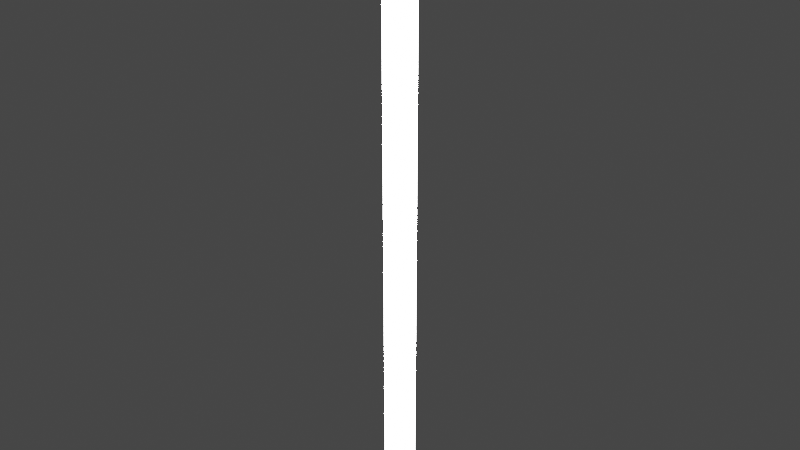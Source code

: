 # Source: level-up.blend  (saved by Blender 2.80.75; exported with 4.5.12 LTS)
import bpy
from mathutils import Matrix  # noqa: F401  (used for matrix-valued properties, if any)

bpy.ops.wm.read_factory_settings(use_empty=True)
scene = bpy.context.scene
scene.name = 'Scene'

# ---- collections
col_collection = bpy.data.collections.new('Collection'); scene.collection.children.link(col_collection)

# ---- images (referenced by path relative to the original .blend; pixels are not part of the script)
import os
ASSET_DIR = os.environ.get("B2B_ASSET_DIR", "")  # directory of the original .blend (textures are referenced by path, not embedded)
HERE = os.path.dirname(os.path.abspath(__file__))  # packed textures are extracted next to this script under _unpacked/

def load_image(name, relpath, width, height, colorspace="sRGB"):
    """Load a texture the original file referenced (path relative to the .blend, or extracted next to this script)."""
    p = next((c for c in (os.path.join(HERE, relpath), os.path.join(ASSET_DIR, relpath)) if relpath and os.path.exists(c)), "")
    if p:
        img = bpy.data.images.load(p, check_existing=True)
        img.name = name
    else:  # same state as the original file: an image datablock whose file is absent (Cycles renders it pink)
        img = bpy.data.images.new(name, width, height)
        img.source = "FILE"
        img.filepath = "//" + (relpath or name)
    img.colorspace_settings.name = colorspace
    return img
img_halo_png = load_image('halo.png', 'halo.png', 1024, 1024, 'sRGB')
img_pillar_png = load_image('pillar.png', 'pillar.png', 1024, 1024, 'sRGB')

# ---- materials (node trees are filled in below, after node groups)
mat_material_002 = bpy.data.materials.new('Material.002')
mat_material_002.surface_render_method = 'BLENDED'
mat_material_002.blend_method = 'BLEND'
mat_material_002.use_transparent_shadow = False
mat_material_003 = bpy.data.materials.new('Material.003')
mat_material_003.surface_render_method = 'BLENDED'
mat_material_003.blend_method = 'BLEND'
mat_material_003.use_transparency_overlap = False
mat_material_003.show_transparent_back = False
mat_material_003.use_backface_culling = True
mat_material_003.use_transparent_shadow = False
mat_material_004 = bpy.data.materials.new('Material.004')
mat_material_004.surface_render_method = 'BLENDED'
mat_material_004.blend_method = 'BLEND'
mat_material_004.use_transparent_shadow = False

# ---- material node trees
mat_material_002.use_nodes = True; mat_material_002.node_tree.nodes.clear()
_N = mat_material_002.node_tree.nodes; _L = mat_material_002.node_tree.links
n0 = _N.new('ShaderNodeBsdfPrincipled'); n0.name = 'Principled BSDF'; n0.location = (241, 276)
n0.distribution = 'GGX'
n0.subsurface_method = 'BURLEY'
n0.inputs[2].default_value = 1.0
n0.inputs[3].default_value = 1.45
n0.inputs[4].default_value = 0.1
n0.inputs[27].default_value = (0.0, 0.0, 0.0, 1.0)
n0.inputs[28].default_value = 1.0
n1 = _N.new('ShaderNodeTexImage'); n1.name = 'Image Texture'; n1.location = (-49, 256)
n1.image = img_halo_png
n2 = _N.new('ShaderNodeOutputMaterial'); n2.name = 'Material Output'; n2.location = (727, 268)
n3 = _N.new('ShaderNodeEmission'); n3.name = 'Emission'; n3.location = (537, 270)
_L.new(n1.outputs[0], n0.inputs[0])
_L.new(n0.outputs[0], n3.inputs[0])
_L.new(n3.outputs[0], n2.inputs[0])
n2.is_active_output = True
mat_material_003.use_nodes = True; mat_material_003.node_tree.nodes.clear()
_N = mat_material_003.node_tree.nodes; _L = mat_material_003.node_tree.links
n0 = _N.new('ShaderNodeOutputMaterial'); n0.name = 'Material Output'; n0.location = (593, 181)
n1 = _N.new('ShaderNodeBsdfPrincipled'); n1.name = 'Principled BSDF'; n1.location = (48, 288)
n1.distribution = 'GGX'
n1.subsurface_method = 'BURLEY'
n1.inputs[3].default_value = 1.45
n1.inputs[27].default_value = (0.0, 0.0, 0.0, 1.0)
n1.inputs[28].default_value = 1.0
n2 = _N.new('ShaderNodeTexImage'); n2.name = 'Image Texture'; n2.location = (-242, 268)
n2.image = img_pillar_png
n3 = _N.new('ShaderNodeEmission'); n3.name = 'Emission'; n3.location = (388, 181)
n3.inputs[1].default_value = 100.0
_L.new(n2.outputs[0], n1.inputs[0])
_L.new(n1.outputs[0], n3.inputs[0])
_L.new(n3.outputs[0], n0.inputs[0])
n0.is_active_output = True
mat_material_004.use_nodes = True; mat_material_004.node_tree.nodes.clear()
_N = mat_material_004.node_tree.nodes; _L = mat_material_004.node_tree.links
n0 = _N.new('ShaderNodeBsdfPrincipled'); n0.name = 'Principled BSDF'; n0.location = (10, 300)
n0.distribution = 'GGX'
n0.subsurface_method = 'BURLEY'
n0.inputs[0].default_value = (0.2998, 0.0, 0.8, 1.0)
n0.inputs[2].default_value = 1.0
n0.inputs[3].default_value = 1.45
n0.inputs[4].default_value = 0.5
n0.inputs[27].default_value = (0.0, 0.0, 0.0, 1.0)
n0.inputs[28].default_value = 1.0
n1 = _N.new('ShaderNodeOutputMaterial'); n1.name = 'Material Output'; n1.location = (501, 220)
n2 = _N.new('ShaderNodeEmission'); n2.name = 'Emission'; n2.location = (295, 228)
n2.inputs[1].default_value = 0.5
_L.new(n0.outputs[0], n2.inputs[0])
_L.new(n2.outputs[0], n1.inputs[0])
n1.is_active_output = True

# ---- world
world_world = bpy.data.worlds.new('World'); scene.world = world_world
world_world.use_nodes = True; world_world.node_tree.nodes.clear()
_N = world_world.node_tree.nodes; _L = world_world.node_tree.links
n0 = _N.new('ShaderNodeOutputWorld'); n0.name = 'World Output'; n0.location = (300, 300)
n1 = _N.new('ShaderNodeBackground'); n1.name = 'Background'; n1.location = (10, 300)
n1.inputs[0].default_value = (0.05088, 0.05088, 0.05088, 1.0)
_L.new(n1.outputs[0], n0.inputs[0])
n0.is_active_output = True
world_world.color = (0.05088, 0.05088, 0.05088)
world_world.use_sun_shadow = False
world_world.sun_shadow_jitter_overblur = 0.0

# ---- meshes
me_plane_010 = bpy.data.meshes.new('Plane.010')
me_plane_010.from_pydata([(-1.0, -1.0, 0.0), (1.0, -1.0, 0.0), (-1.0, 1.0, 0.0), (1.0, 1.0, 0.0)], [], [(0, 1, 3, 2)])
_uv = me_plane_010.uv_layers.new(name='UVMap')
_uv.uv.foreach_set('vector', [0.0, 0.0, 1.0, 0.0, 1.0, 1.0, 0.0, 1.0])
me_plane_010.materials.append(mat_material_002)
me_plane_010.use_remesh_preserve_volume = False
me_plane_010.use_remesh_preserve_attributes = False
me_plane_010.use_mirror_vertex_groups = False
me_plane_010.update()
me_cylinder_001 = bpy.data.meshes.new('Cylinder.001')
me_cylinder_001.from_pydata([(0.0, 1.0, 0.001951), (0.0, 1.0, 2.002), (0.1951, 0.9808, 0.001951), (0.1951, 0.9808, 2.002), (0.3827, 0.9239, 0.001951), (0.3827, 0.9239, 2.002), (0.5556, 0.8315, 0.001951), (0.5556, 0.8315, 2.002), (0.7071, 0.7071, 0.001951), (0.7071, 0.7071, 2.002), (0.8315, 0.5556, 0.001951), (0.8315, 0.5556, 2.002), (0.9239, 0.3827, 0.001951), (0.9239, 0.3827, 2.002), (0.9808, 0.1951, 0.001951), (0.9808, 0.1951, 2.002), (1.0, 7.55e-08, 0.001951), (1.0, 7.55e-08, 2.002), (0.9808, -0.1951, 0.001951), (0.9808, -0.1951, 2.002), (0.9239, -0.3827, 0.001951), (0.9239, -0.3827, 2.002), (0.8315, -0.5556, 0.001951), (0.8315, -0.5556, 2.002), (0.7071, -0.7071, 0.001951), (0.7071, -0.7071, 2.002), (0.5556, -0.8315, 0.001951), (0.5556, -0.8315, 2.002), (0.3827, -0.9239, 0.001951), (0.3827, -0.9239, 2.002), (0.1951, -0.9808, 0.001951), (0.1951, -0.9808, 2.002), (-3.258e-07, -1.0, 0.001951), (-3.258e-07, -1.0, 2.002), (-0.1951, -0.9808, 0.001951), (-0.1951, -0.9808, 2.002), (-0.3827, -0.9239, 0.001951), (-0.3827, -0.9239, 2.002), (-0.5556, -0.8315, 0.001951), (-0.5556, -0.8315, 2.002), (-0.7071, -0.7071, 0.001951), (-0.7071, -0.7071, 2.002), (-0.8315, -0.5556, 0.001951), (-0.8315, -0.5556, 2.002), (-0.9239, -0.3827, 0.001951), (-0.9239, -0.3827, 2.002), (-0.9808, -0.1951, 0.001951), (-0.9808, -0.1951, 2.002), (-1.0, 9.656e-07, 0.001951), (-1.0, 9.656e-07, 2.002), (-0.9808, 0.1951, 0.001951), (-0.9808, 0.1951, 2.002), (-0.9239, 0.3827, 0.001951), (-0.9239, 0.3827, 2.002), (-0.8315, 0.5556, 0.001951), (-0.8315, 0.5556, 2.002), (-0.7071, 0.7071, 0.001951), (-0.7071, 0.7071, 2.002), (-0.5556, 0.8315, 0.001951), (-0.5556, 0.8315, 2.002), (-0.3827, 0.9239, 0.001951), (-0.3827, 0.9239, 2.002), (-0.1951, 0.9808, 0.001951), (-0.1951, 0.9808, 2.002)], [], [(0, 1, 3, 2), (2, 3, 5, 4), (4, 5, 7, 6), (6, 7, 9, 8), (8, 9, 11, 10), (10, 11, 13, 12), (12, 13, 15, 14), (14, 15, 17, 16), (16, 17, 19, 18), (18, 19, 21, 20), (20, 21, 23, 22), (22, 23, 25, 24), (24, 25, 27, 26), (26, 27, 29, 28), (28, 29, 31, 30), (30, 31, 33, 32), (32, 33, 35, 34), (34, 35, 37, 36), (36, 37, 39, 38), (38, 39, 41, 40), (40, 41, 43, 42), (42, 43, 45, 44), (44, 45, 47, 46), (46, 47, 49, 48), (48, 49, 51, 50), (50, 51, 53, 52), (52, 53, 55, 54), (54, 55, 57, 56), (56, 57, 59, 58), (58, 59, 61, 60), (3, 1, 63, 61, 59, 57, 55, 53, 51, 49, 47, 45, 43, 41, 39, 37, 35, 33, 31, 29, 27, 25, 23, 21, 19, 17, 15, 13, 11, 9, 7, 5), (60, 61, 63, 62), (62, 63, 1, 0), (0, 2, 4, 6, 8, 10, 12, 14, 16, 18, 20, 22, 24, 26, 28, 30, 32, 34, 36, 38, 40, 42, 44, 46, 48, 50, 52, 54, 56, 58, 60, 62)])
_uv = me_cylinder_001.uv_layers.new(name='UVMap')
_uv.uv.foreach_set('vector', [1.0, 0.5, 1.0, 1.0, 0.9688, 1.0, 0.9688, 0.5, 0.9688, 0.5, 0.9688, 1.0, 0.9375, 1.0, 0.9375, 0.5, 0.9375, 0.5, 0.9375, 1.0, 0.9062, 1.0, 0.9062, 0.5, 0.9062, 0.5, 0.9062, 1.0, 0.875, 1.0, 0.875, 0.5, 0.875, 0.5, 0.875, 1.0, 0.8438, 1.0, 0.8438, 0.5, 0.8438, 0.5, 0.8438, 1.0, 0.8125, 1.0, 0.8125, 0.5, 0.8125, 0.5, 0.8125, 1.0, 0.7812, 1.0, 0.7812, 0.5, 0.7812, 0.5, 0.7812, 1.0, 0.75, 1.0, 0.75, 0.5, 0.75, 0.5, 0.75, 1.0, 0.7188, 1.0, 0.7188, 0.5, 0.7188, 0.5, 0.7188, 1.0, 0.6875, 1.0, 0.6875, 0.5, 0.6875, 0.5, 0.6875, 1.0, 0.6562, 1.0, 0.6562, 0.5, 0.6562, 0.5, 0.6562, 1.0, 0.625, 1.0, 0.625, 0.5, 0.625, 0.5, 0.625, 1.0, 0.5938, 1.0, 0.5938, 0.5, 0.5938, 0.5, 0.5938, 1.0, 0.5625, 1.0, 0.5625, 0.5, 0.5625, 0.5, 0.5625, 1.0, 0.5312, 1.0, 0.5312, 0.5, 0.5312, 0.5, 0.5312, 1.0, 0.5, 1.0, 0.5, 0.5, 0.5, 0.5, 0.5, 1.0, 0.4688, 1.0, 0.4688, 0.5, 0.4688, 0.5, 0.4688, 1.0, 0.4375, 1.0, 0.4375, 0.5, 0.4375, 0.5, 0.4375, 1.0, 0.4062, 1.0, 0.4062, 0.5, 0.4062, 0.5, 0.4062, 1.0, 0.375, 1.0, 0.375, 0.5, 0.375, 0.5, 0.375, 1.0, 0.3438, 1.0, 0.3438, 0.5, 0.3438, 0.5, 0.3438, 1.0, 0.3125, 1.0, 0.3125, 0.5, 0.3125, 0.5, 0.3125, 1.0, 0.2812, 1.0, 0.2812, 0.5, 0.2812, 0.5, 0.2812, 1.0, 0.25, 1.0, 0.25, 0.5, 0.25, 0.5, 0.25, 1.0, 0.2188, 1.0, 0.2188, 0.5, 0.2188, 0.5, 0.2188, 1.0, 0.1875, 1.0, 0.1875, 0.5, 0.1875, 0.5, 0.1875, 1.0, 0.1562, 1.0, 0.1562, 0.5, 0.1562, 0.5, 0.1562, 1.0, 0.125, 1.0, 0.125, 0.5, 0.125, 0.5, 0.125, 1.0, 0.09375, 1.0, 0.09375, 0.5, 0.09375, 0.5, 0.09375, 1.0, 0.0625, 1.0, 0.0625, 0.5, 0.2968, 0.4854, 0.25, 0.49, 0.2032, 0.4854, 0.1582, 0.4717, 0.1167, 0.4496, 0.08029, 0.4197, 0.05045, 0.3833, 0.02827, 0.3418, 0.01461, 0.2968, 0.01, 0.25, 0.01461, 0.2032, 0.02827, 0.1582, 0.05045, 0.1167, 0.08029, 0.08029, 0.1167, 0.05045, 0.1582, 0.02827, 0.2032, 0.01461, 0.25, 0.01, 0.2968, 0.01461, 0.3418, 0.02827, 0.3833, 0.05045, 0.4197, 0.08029, 0.4496, 0.1167, 0.4717, 0.1582, 0.4854, 0.2032, 0.49, 0.25, 0.4854, 0.2968, 0.4717, 0.3418, 0.4496, 0.3833, 0.4197, 0.4197, 0.3833, 0.4496, 0.3418, 0.4717, 0.0625, 0.5, 0.0625, 1.0, 0.03125, 1.0, 0.03125, 0.5, 0.03125, 0.5, 0.03125, 1.0, 0.0, 1.0, 0.0, 0.5, 0.75, 0.49, 0.7968, 0.4854, 0.8418, 0.4717, 0.8833, 0.4496, 0.9197, 0.4197, 0.9496, 0.3833, 0.9717, 0.3418, 0.9854, 0.2968, 0.99, 0.25, 0.9854, 0.2032, 0.9717, 0.1582, 0.9496, 0.1167, 0.9197, 0.08029, 0.8833, 0.05045, 0.8418, 0.02827, 0.7968, 0.01461, 0.75, 0.01, 0.7032, 0.01461, 0.6582, 0.02827, 0.6167, 0.05045, 0.5803, 0.08029, 0.5504, 0.1167, 0.5283, 0.1582, 0.5146, 0.2032, 0.51, 0.25, 0.5146, 0.2968, 0.5283, 0.3418, 0.5504, 0.3833, 0.5803, 0.4197, 0.6167, 0.4496, 0.6582, 0.4717, 0.7032, 0.4854])
me_cylinder_001.materials.append(mat_material_003)
me_cylinder_001.use_remesh_preserve_volume = False
me_cylinder_001.use_remesh_preserve_attributes = False
me_cylinder_001.use_mirror_vertex_groups = False
me_cylinder_001.update()
me_sphere = bpy.data.meshes.new('Sphere')
me_sphere.from_pydata([(0.0179, 1.0, -4.371e-08), (0.0179, 4.423e-08, 1.0), (0.2885, 0.2706, 0.9239), (0.5179, 0.5, 0.7071), (0.6712, 0.6533, 0.3827), (0.725, 0.7071, -4.371e-08), (0.6712, 0.6533, -0.3827), (0.5179, 0.5, -0.7071), (0.2885, 0.2706, -0.9239), (0.4006, 1.485e-07, 0.9239), (0.725, 1.634e-07, 0.7071), (0.9418, 1.634e-07, 0.3827), (1.018, 1.336e-07, -4.371e-08), (0.9418, 1.634e-07, -0.3827), (0.725, 1.634e-07, -0.7071), (0.4006, 1.485e-07, -0.9239), (0.0179, 1.51e-07, -1.0), (0.2885, -0.2706, 0.9239), (0.5179, -0.5, 0.7071), (0.6712, -0.6533, 0.3827), (0.725, -0.7071, -4.371e-08), (0.6712, -0.6533, -0.3827), (0.5179, -0.5, -0.7071), (0.2885, -0.2706, -0.9239), (0.0179, -0.3827, 0.9239), (0.0179, -0.7071, 0.7071), (0.0179, -0.9239, 0.3827), (0.0179, -1.0, -4.371e-08), (0.0179, -0.9239, -0.3827), (0.0179, -0.7071, -0.7071), (0.0179, -0.3827, -0.9239), (-0.2527, -0.2706, 0.9239), (-0.4821, -0.5, 0.7071), (-0.6354, -0.6533, 0.3827), (-0.6892, -0.7071, -4.371e-08), (-0.6354, -0.6533, -0.3827), (-0.4821, -0.5, -0.7071), (-0.2527, -0.2706, -0.9239), (-0.3648, 1.634e-07, 0.9239), (-0.6892, 1.634e-07, 0.7071), (-0.906, 1.038e-07, 0.3827), (-0.9821, 1.634e-07, -4.371e-08), (-0.906, 1.038e-07, -0.3827), (-0.6892, 1.634e-07, -0.7071), (-0.3648, 1.634e-07, -0.9239), (-0.2527, 0.2706, 0.9239), (-0.4821, 0.5, 0.7071), (-0.6354, 0.6533, 0.3827), (-0.6892, 0.7071, -4.371e-08), (-0.6354, 0.6533, -0.3827), (-0.4821, 0.5, -0.7071), (-0.2527, 0.2706, -0.9239), (0.0179, 0.3827, 0.9239), (0.0179, 0.7071, 0.7071), (0.0179, 0.9239, 0.3827), (0.0179, 0.9239, -0.3827), (0.0179, 0.7071, -0.7071), (0.0179, 0.3827, -0.9239)], [], [(57, 56, 7, 8), (55, 0, 5, 6), (54, 53, 3, 4), (52, 1, 2), (16, 57, 8), (56, 55, 6, 7), (0, 54, 4, 5), (53, 52, 2, 3), (2, 1, 9), (16, 8, 15), (7, 6, 13, 14), (5, 4, 11, 12), (3, 2, 9, 10), (8, 7, 14, 15), (6, 5, 12, 13), (4, 3, 10, 11), (14, 13, 21, 22), (12, 11, 19, 20), (10, 9, 17, 18), (15, 14, 22, 23), (13, 12, 20, 21), (11, 10, 18, 19), (9, 1, 17), (16, 15, 23), (23, 22, 29, 30), (21, 20, 27, 28), (19, 18, 25, 26), (17, 1, 24), (16, 23, 30), (22, 21, 28, 29), (20, 19, 26, 27), (18, 17, 24, 25), (28, 27, 34, 35), (26, 25, 32, 33), (24, 1, 31), (16, 30, 37), (29, 28, 35, 36), (27, 26, 33, 34), (25, 24, 31, 32), (30, 29, 36, 37), (16, 37, 44), (36, 35, 42, 43), (34, 33, 40, 41), (32, 31, 38, 39), (37, 36, 43, 44), (35, 34, 41, 42), (33, 32, 39, 40), (31, 1, 38), (41, 40, 47, 48), (39, 38, 45, 46), (44, 43, 50, 51), (42, 41, 48, 49), (40, 39, 46, 47), (38, 1, 45), (16, 44, 51), (43, 42, 49, 50), (51, 50, 56, 57), (49, 48, 0, 55), (47, 46, 53, 54), (45, 1, 52), (16, 51, 57), (50, 49, 55, 56), (48, 47, 54, 0), (46, 45, 52, 53)])
_uv = me_sphere.uv_layers.new(name='UVMap')
_uv.uv.foreach_set('vector', [0.75, 0.125, 0.75, 0.25, 0.625, 0.25, 0.625, 0.125, 0.75, 0.375, 0.75, 0.5, 0.625, 0.5, 0.625, 0.375, 0.75, 0.625, 0.75, 0.75, 0.625, 0.75, 0.625, 0.625, 0.75, 0.875, 0.6875, 1.0, 0.625, 0.875, 0.6875, 0.0, 0.75, 0.125, 0.625, 0.125, 0.75, 0.25, 0.75, 0.375, 0.625, 0.375, 0.625, 0.25, 0.75, 0.5, 0.75, 0.625, 0.625, 0.625, 0.625, 0.5, 0.75, 0.75, 0.75, 0.875, 0.625, 0.875, 0.625, 0.75, 0.625, 0.875, 0.5625, 1.0, 0.5, 0.875, 0.5625, 0.0, 0.625, 0.125, 0.5, 0.125, 0.625, 0.25, 0.625, 0.375, 0.5, 0.375, 0.5, 0.25, 0.625, 0.5, 0.625, 0.625, 0.5, 0.625, 0.5, 0.5, 0.625, 0.75, 0.625, 0.875, 0.5, 0.875, 0.5, 0.75, 0.625, 0.125, 0.625, 0.25, 0.5, 0.25, 0.5, 0.125, 0.625, 0.375, 0.625, 0.5, 0.5, 0.5, 0.5, 0.375, 0.625, 0.625, 0.625, 0.75, 0.5, 0.75, 0.5, 0.625, 0.5, 0.25, 0.5, 0.375, 0.375, 0.375, 0.375, 0.25, 0.5, 0.5, 0.5, 0.625, 0.375, 0.625, 0.375, 0.5, 0.5, 0.75, 0.5, 0.875, 0.375, 0.875, 0.375, 0.75, 0.5, 0.125, 0.5, 0.25, 0.375, 0.25, 0.375, 0.125, 0.5, 0.375, 0.5, 0.5, 0.375, 0.5, 0.375, 0.375, 0.5, 0.625, 0.5, 0.75, 0.375, 0.75, 0.375, 0.625, 0.5, 0.875, 0.4375, 1.0, 0.375, 0.875, 0.4375, 0.0, 0.5, 0.125, 0.375, 0.125, 0.375, 0.125, 0.375, 0.25, 0.25, 0.25, 0.25, 0.125, 0.375, 0.375, 0.375, 0.5, 0.25, 0.5, 0.25, 0.375, 0.375, 0.625, 0.375, 0.75, 0.25, 0.75, 0.25, 0.625, 0.375, 0.875, 0.3125, 1.0, 0.25, 0.875, 0.3125, 0.0, 0.375, 0.125, 0.25, 0.125, 0.375, 0.25, 0.375, 0.375, 0.25, 0.375, 0.25, 0.25, 0.375, 0.5, 0.375, 0.625, 0.25, 0.625, 0.25, 0.5, 0.375, 0.75, 0.375, 0.875, 0.25, 0.875, 0.25, 0.75, 0.25, 0.375, 0.25, 0.5, 0.125, 0.5, 0.125, 0.375, 0.25, 0.625, 0.25, 0.75, 0.125, 0.75, 0.125, 0.625, 0.25, 0.875, 0.1875, 1.0, 0.125, 0.875, 0.1875, 0.0, 0.25, 0.125, 0.125, 0.125, 0.25, 0.25, 0.25, 0.375, 0.125, 0.375, 0.125, 0.25, 0.25, 0.5, 0.25, 0.625, 0.125, 0.625, 0.125, 0.5, 0.25, 0.75, 0.25, 0.875, 0.125, 0.875, 0.125, 0.75, 0.25, 0.125, 0.25, 0.25, 0.125, 0.25, 0.125, 0.125, 0.0625, 0.0, 0.125, 0.125, 0.0, 0.125, 0.125, 0.25, 0.125, 0.375, 0.0, 0.375, 0.0, 0.25, 0.125, 0.5, 0.125, 0.625, 0.0, 0.625, 0.0, 0.5, 0.125, 0.75, 0.125, 0.875, 0.0, 0.875, 0.0, 0.75, 0.125, 0.125, 0.125, 0.25, 0.0, 0.25, 0.0, 0.125, 0.125, 0.375, 0.125, 0.5, 0.0, 0.5, 0.0, 0.375, 0.125, 0.625, 0.125, 0.75, 0.0, 0.75, 0.0, 0.625, 0.125, 0.875, 0.0625, 1.0, 0.0, 0.875, 1.0, 0.5, 1.0, 0.625, 0.875, 0.625, 0.875, 0.5, 1.0, 0.75, 1.0, 0.875, 0.875, 0.875, 0.875, 0.75, 1.0, 0.125, 1.0, 0.25, 0.875, 0.25, 0.875, 0.125, 1.0, 0.375, 1.0, 0.5, 0.875, 0.5, 0.875, 0.375, 1.0, 0.625, 1.0, 0.75, 0.875, 0.75, 0.875, 0.625, 1.0, 0.875, 0.9375, 1.0, 0.875, 0.875, 0.9375, 0.0, 1.0, 0.125, 0.875, 0.125, 1.0, 0.25, 1.0, 0.375, 0.875, 0.375, 0.875, 0.25, 0.875, 0.125, 0.875, 0.25, 0.75, 0.25, 0.75, 0.125, 0.875, 0.375, 0.875, 0.5, 0.75, 0.5, 0.75, 0.375, 0.875, 0.625, 0.875, 0.75, 0.75, 0.75, 0.75, 0.625, 0.875, 0.875, 0.8125, 1.0, 0.75, 0.875, 0.8125, 0.0, 0.875, 0.125, 0.75, 0.125, 0.875, 0.25, 0.875, 0.375, 0.75, 0.375, 0.75, 0.25, 0.875, 0.5, 0.875, 0.625, 0.75, 0.625, 0.75, 0.5, 0.875, 0.75, 0.875, 0.875, 0.75, 0.875, 0.75, 0.75])
me_sphere.materials.append(mat_material_004)
me_sphere.use_remesh_preserve_volume = False
me_sphere.use_remesh_preserve_attributes = False
me_sphere.use_mirror_vertex_groups = False
me_sphere.update()
me_sphere_001 = bpy.data.meshes.new('Sphere.001')
me_sphere_001.from_pydata([(0.1244, 0.8302, -4.371e-08), (0.1244, -0.1698, 1.0), (0.395, 0.1008, 0.9239), (0.6244, 0.3302, 0.7071), (0.7777, 0.4834, 0.3827), (0.8315, 0.5373, -4.371e-08), (0.7777, 0.4834, -0.3827), (0.6244, 0.3302, -0.7071), (0.395, 0.1008, -0.9239), (0.5071, -0.1698, 0.9239), (0.8315, -0.1698, 0.7071), (1.048, -0.1698, 0.3827), (1.124, -0.1698, -4.371e-08), (1.048, -0.1698, -0.3827), (0.8315, -0.1698, -0.7071), (0.5071, -0.1698, -0.9239), (0.1244, -0.1698, -1.0), (0.395, -0.4404, 0.9239), (0.6244, -0.6698, 0.7071), (0.7777, -0.8231, 0.3827), (0.8315, -0.8769, -4.371e-08), (0.7777, -0.8231, -0.3827), (0.6244, -0.6698, -0.7071), (0.395, -0.4404, -0.9239), (0.1244, -0.5525, 0.9239), (0.1244, -0.8769, 0.7071), (0.1244, -1.094, 0.3827), (0.1244, -1.17, -4.371e-08), (0.1244, -1.094, -0.3827), (0.1244, -0.8769, -0.7071), (0.1244, -0.5525, -0.9239), (-0.1462, -0.4404, 0.9239), (-0.3756, -0.6698, 0.7071), (-0.5289, -0.8231, 0.3827), (-0.5827, -0.8769, -4.371e-08), (-0.5289, -0.8231, -0.3827), (-0.3756, -0.6698, -0.7071), (-0.1462, -0.4404, -0.9239), (-0.2583, -0.1698, 0.9239), (-0.5827, -0.1698, 0.7071), (-0.7995, -0.1698, 0.3827), (-0.8756, -0.1698, -4.371e-08), (-0.7995, -0.1698, -0.3827), (-0.5827, -0.1698, -0.7071), (-0.2583, -0.1698, -0.9239), (-0.1462, 0.1008, 0.9239), (-0.3756, 0.3302, 0.7071), (-0.5289, 0.4834, 0.3827), (-0.5827, 0.5373, -4.371e-08), (-0.5289, 0.4834, -0.3827), (-0.3756, 0.3302, -0.7071), (-0.1462, 0.1008, -0.9239), (0.1244, 0.2128, 0.9239), (0.1244, 0.5373, 0.7071), (0.1244, 0.754, 0.3827), (0.1244, 0.754, -0.3827), (0.1244, 0.5373, -0.7071), (0.1244, 0.2128, -0.9239)], [], [(57, 56, 7, 8), (55, 0, 5, 6), (54, 53, 3, 4), (52, 1, 2), (16, 57, 8), (56, 55, 6, 7), (0, 54, 4, 5), (53, 52, 2, 3), (2, 1, 9), (16, 8, 15), (7, 6, 13, 14), (5, 4, 11, 12), (3, 2, 9, 10), (8, 7, 14, 15), (6, 5, 12, 13), (4, 3, 10, 11), (14, 13, 21, 22), (12, 11, 19, 20), (10, 9, 17, 18), (15, 14, 22, 23), (13, 12, 20, 21), (11, 10, 18, 19), (9, 1, 17), (16, 15, 23), (23, 22, 29, 30), (21, 20, 27, 28), (19, 18, 25, 26), (17, 1, 24), (16, 23, 30), (22, 21, 28, 29), (20, 19, 26, 27), (18, 17, 24, 25), (28, 27, 34, 35), (26, 25, 32, 33), (24, 1, 31), (16, 30, 37), (29, 28, 35, 36), (27, 26, 33, 34), (25, 24, 31, 32), (30, 29, 36, 37), (16, 37, 44), (36, 35, 42, 43), (34, 33, 40, 41), (32, 31, 38, 39), (37, 36, 43, 44), (35, 34, 41, 42), (33, 32, 39, 40), (31, 1, 38), (41, 40, 47, 48), (39, 38, 45, 46), (44, 43, 50, 51), (42, 41, 48, 49), (40, 39, 46, 47), (38, 1, 45), (16, 44, 51), (43, 42, 49, 50), (51, 50, 56, 57), (49, 48, 0, 55), (47, 46, 53, 54), (45, 1, 52), (16, 51, 57), (50, 49, 55, 56), (48, 47, 54, 0), (46, 45, 52, 53)])
_uv = me_sphere_001.uv_layers.new(name='UVMap')
_uv.uv.foreach_set('vector', [0.75, 0.125, 0.75, 0.25, 0.625, 0.25, 0.625, 0.125, 0.75, 0.375, 0.75, 0.5, 0.625, 0.5, 0.625, 0.375, 0.75, 0.625, 0.75, 0.75, 0.625, 0.75, 0.625, 0.625, 0.75, 0.875, 0.6875, 1.0, 0.625, 0.875, 0.6875, 0.0, 0.75, 0.125, 0.625, 0.125, 0.75, 0.25, 0.75, 0.375, 0.625, 0.375, 0.625, 0.25, 0.75, 0.5, 0.75, 0.625, 0.625, 0.625, 0.625, 0.5, 0.75, 0.75, 0.75, 0.875, 0.625, 0.875, 0.625, 0.75, 0.625, 0.875, 0.5625, 1.0, 0.5, 0.875, 0.5625, 0.0, 0.625, 0.125, 0.5, 0.125, 0.625, 0.25, 0.625, 0.375, 0.5, 0.375, 0.5, 0.25, 0.625, 0.5, 0.625, 0.625, 0.5, 0.625, 0.5, 0.5, 0.625, 0.75, 0.625, 0.875, 0.5, 0.875, 0.5, 0.75, 0.625, 0.125, 0.625, 0.25, 0.5, 0.25, 0.5, 0.125, 0.625, 0.375, 0.625, 0.5, 0.5, 0.5, 0.5, 0.375, 0.625, 0.625, 0.625, 0.75, 0.5, 0.75, 0.5, 0.625, 0.5, 0.25, 0.5, 0.375, 0.375, 0.375, 0.375, 0.25, 0.5, 0.5, 0.5, 0.625, 0.375, 0.625, 0.375, 0.5, 0.5, 0.75, 0.5, 0.875, 0.375, 0.875, 0.375, 0.75, 0.5, 0.125, 0.5, 0.25, 0.375, 0.25, 0.375, 0.125, 0.5, 0.375, 0.5, 0.5, 0.375, 0.5, 0.375, 0.375, 0.5, 0.625, 0.5, 0.75, 0.375, 0.75, 0.375, 0.625, 0.5, 0.875, 0.4375, 1.0, 0.375, 0.875, 0.4375, 0.0, 0.5, 0.125, 0.375, 0.125, 0.375, 0.125, 0.375, 0.25, 0.25, 0.25, 0.25, 0.125, 0.375, 0.375, 0.375, 0.5, 0.25, 0.5, 0.25, 0.375, 0.375, 0.625, 0.375, 0.75, 0.25, 0.75, 0.25, 0.625, 0.375, 0.875, 0.3125, 1.0, 0.25, 0.875, 0.3125, 0.0, 0.375, 0.125, 0.25, 0.125, 0.375, 0.25, 0.375, 0.375, 0.25, 0.375, 0.25, 0.25, 0.375, 0.5, 0.375, 0.625, 0.25, 0.625, 0.25, 0.5, 0.375, 0.75, 0.375, 0.875, 0.25, 0.875, 0.25, 0.75, 0.25, 0.375, 0.25, 0.5, 0.125, 0.5, 0.125, 0.375, 0.25, 0.625, 0.25, 0.75, 0.125, 0.75, 0.125, 0.625, 0.25, 0.875, 0.1875, 1.0, 0.125, 0.875, 0.1875, 0.0, 0.25, 0.125, 0.125, 0.125, 0.25, 0.25, 0.25, 0.375, 0.125, 0.375, 0.125, 0.25, 0.25, 0.5, 0.25, 0.625, 0.125, 0.625, 0.125, 0.5, 0.25, 0.75, 0.25, 0.875, 0.125, 0.875, 0.125, 0.75, 0.25, 0.125, 0.25, 0.25, 0.125, 0.25, 0.125, 0.125, 0.0625, 0.0, 0.125, 0.125, 0.0, 0.125, 0.125, 0.25, 0.125, 0.375, 0.0, 0.375, 0.0, 0.25, 0.125, 0.5, 0.125, 0.625, 0.0, 0.625, 0.0, 0.5, 0.125, 0.75, 0.125, 0.875, 0.0, 0.875, 0.0, 0.75, 0.125, 0.125, 0.125, 0.25, 0.0, 0.25, 0.0, 0.125, 0.125, 0.375, 0.125, 0.5, 0.0, 0.5, 0.0, 0.375, 0.125, 0.625, 0.125, 0.75, 0.0, 0.75, 0.0, 0.625, 0.125, 0.875, 0.0625, 1.0, 0.0, 0.875, 1.0, 0.5, 1.0, 0.625, 0.875, 0.625, 0.875, 0.5, 1.0, 0.75, 1.0, 0.875, 0.875, 0.875, 0.875, 0.75, 1.0, 0.125, 1.0, 0.25, 0.875, 0.25, 0.875, 0.125, 1.0, 0.375, 1.0, 0.5, 0.875, 0.5, 0.875, 0.375, 1.0, 0.625, 1.0, 0.75, 0.875, 0.75, 0.875, 0.625, 1.0, 0.875, 0.9375, 1.0, 0.875, 0.875, 0.9375, 0.0, 1.0, 0.125, 0.875, 0.125, 1.0, 0.25, 1.0, 0.375, 0.875, 0.375, 0.875, 0.25, 0.875, 0.125, 0.875, 0.25, 0.75, 0.25, 0.75, 0.125, 0.875, 0.375, 0.875, 0.5, 0.75, 0.5, 0.75, 0.375, 0.875, 0.625, 0.875, 0.75, 0.75, 0.75, 0.75, 0.625, 0.875, 0.875, 0.8125, 1.0, 0.75, 0.875, 0.8125, 0.0, 0.875, 0.125, 0.75, 0.125, 0.875, 0.25, 0.875, 0.375, 0.75, 0.375, 0.75, 0.25, 0.875, 0.5, 0.875, 0.625, 0.75, 0.625, 0.75, 0.5, 0.875, 0.75, 0.875, 0.875, 0.75, 0.875, 0.75, 0.75])
me_sphere_001.materials.append(mat_material_004)
me_sphere_001.use_remesh_preserve_volume = False
me_sphere_001.use_remesh_preserve_attributes = False
me_sphere_001.use_mirror_vertex_groups = False
me_sphere_001.update()
me_sphere_002 = bpy.data.meshes.new('Sphere.002')
me_sphere_002.from_pydata([(0.1086, 0.9541, -4.371e-08), (0.1086, -0.0459, 1.0), (0.3792, 0.2247, 0.9239), (0.6086, 0.4541, 0.7071), (0.7619, 0.6074, 0.3827), (0.8157, 0.6612, -4.371e-08), (0.7619, 0.6074, -0.3827), (0.6086, 0.4541, -0.7071), (0.3792, 0.2247, -0.9239), (0.4913, -0.0459, 0.9239), (0.8157, -0.0459, 0.7071), (1.033, -0.0459, 0.3827), (1.109, -0.0459, -4.371e-08), (1.033, -0.0459, -0.3827), (0.8157, -0.0459, -0.7071), (0.4913, -0.0459, -0.9239), (0.1086, -0.0459, -1.0), (0.3792, -0.3165, 0.9239), (0.6086, -0.5459, 0.7071), (0.7619, -0.6992, 0.3827), (0.8157, -0.753, -4.371e-08), (0.7619, -0.6992, -0.3827), (0.6086, -0.5459, -0.7071), (0.3792, -0.3165, -0.9239), (0.1086, -0.4286, 0.9239), (0.1086, -0.753, 0.7071), (0.1086, -0.9698, 0.3827), (0.1086, -1.046, -4.371e-08), (0.1086, -0.9698, -0.3827), (0.1086, -0.753, -0.7071), (0.1086, -0.4286, -0.9239), (-0.162, -0.3165, 0.9239), (-0.3914, -0.5459, 0.7071), (-0.5446, -0.6992, 0.3827), (-0.5985, -0.753, -4.371e-08), (-0.5446, -0.6992, -0.3827), (-0.3914, -0.5459, -0.7071), (-0.162, -0.3165, -0.9239), (-0.274, -0.0459, 0.9239), (-0.5985, -0.0459, 0.7071), (-0.8152, -0.0459, 0.3827), (-0.8914, -0.0459, -4.371e-08), (-0.8152, -0.0459, -0.3827), (-0.5985, -0.0459, -0.7071), (-0.274, -0.0459, -0.9239), (-0.162, 0.2247, 0.9239), (-0.3914, 0.4541, 0.7071), (-0.5446, 0.6074, 0.3827), (-0.5985, 0.6612, -4.371e-08), (-0.5446, 0.6074, -0.3827), (-0.3914, 0.4541, -0.7071), (-0.162, 0.2247, -0.9239), (0.1086, 0.3368, 0.9239), (0.1086, 0.6612, 0.7071), (0.1086, 0.878, 0.3827), (0.1086, 0.878, -0.3827), (0.1086, 0.6612, -0.7071), (0.1086, 0.3368, -0.9239)], [], [(57, 56, 7, 8), (55, 0, 5, 6), (54, 53, 3, 4), (52, 1, 2), (16, 57, 8), (56, 55, 6, 7), (0, 54, 4, 5), (53, 52, 2, 3), (2, 1, 9), (16, 8, 15), (7, 6, 13, 14), (5, 4, 11, 12), (3, 2, 9, 10), (8, 7, 14, 15), (6, 5, 12, 13), (4, 3, 10, 11), (14, 13, 21, 22), (12, 11, 19, 20), (10, 9, 17, 18), (15, 14, 22, 23), (13, 12, 20, 21), (11, 10, 18, 19), (9, 1, 17), (16, 15, 23), (23, 22, 29, 30), (21, 20, 27, 28), (19, 18, 25, 26), (17, 1, 24), (16, 23, 30), (22, 21, 28, 29), (20, 19, 26, 27), (18, 17, 24, 25), (28, 27, 34, 35), (26, 25, 32, 33), (24, 1, 31), (16, 30, 37), (29, 28, 35, 36), (27, 26, 33, 34), (25, 24, 31, 32), (30, 29, 36, 37), (16, 37, 44), (36, 35, 42, 43), (34, 33, 40, 41), (32, 31, 38, 39), (37, 36, 43, 44), (35, 34, 41, 42), (33, 32, 39, 40), (31, 1, 38), (41, 40, 47, 48), (39, 38, 45, 46), (44, 43, 50, 51), (42, 41, 48, 49), (40, 39, 46, 47), (38, 1, 45), (16, 44, 51), (43, 42, 49, 50), (51, 50, 56, 57), (49, 48, 0, 55), (47, 46, 53, 54), (45, 1, 52), (16, 51, 57), (50, 49, 55, 56), (48, 47, 54, 0), (46, 45, 52, 53)])
_uv = me_sphere_002.uv_layers.new(name='UVMap')
_uv.uv.foreach_set('vector', [0.75, 0.125, 0.75, 0.25, 0.625, 0.25, 0.625, 0.125, 0.75, 0.375, 0.75, 0.5, 0.625, 0.5, 0.625, 0.375, 0.75, 0.625, 0.75, 0.75, 0.625, 0.75, 0.625, 0.625, 0.75, 0.875, 0.6875, 1.0, 0.625, 0.875, 0.6875, 0.0, 0.75, 0.125, 0.625, 0.125, 0.75, 0.25, 0.75, 0.375, 0.625, 0.375, 0.625, 0.25, 0.75, 0.5, 0.75, 0.625, 0.625, 0.625, 0.625, 0.5, 0.75, 0.75, 0.75, 0.875, 0.625, 0.875, 0.625, 0.75, 0.625, 0.875, 0.5625, 1.0, 0.5, 0.875, 0.5625, 0.0, 0.625, 0.125, 0.5, 0.125, 0.625, 0.25, 0.625, 0.375, 0.5, 0.375, 0.5, 0.25, 0.625, 0.5, 0.625, 0.625, 0.5, 0.625, 0.5, 0.5, 0.625, 0.75, 0.625, 0.875, 0.5, 0.875, 0.5, 0.75, 0.625, 0.125, 0.625, 0.25, 0.5, 0.25, 0.5, 0.125, 0.625, 0.375, 0.625, 0.5, 0.5, 0.5, 0.5, 0.375, 0.625, 0.625, 0.625, 0.75, 0.5, 0.75, 0.5, 0.625, 0.5, 0.25, 0.5, 0.375, 0.375, 0.375, 0.375, 0.25, 0.5, 0.5, 0.5, 0.625, 0.375, 0.625, 0.375, 0.5, 0.5, 0.75, 0.5, 0.875, 0.375, 0.875, 0.375, 0.75, 0.5, 0.125, 0.5, 0.25, 0.375, 0.25, 0.375, 0.125, 0.5, 0.375, 0.5, 0.5, 0.375, 0.5, 0.375, 0.375, 0.5, 0.625, 0.5, 0.75, 0.375, 0.75, 0.375, 0.625, 0.5, 0.875, 0.4375, 1.0, 0.375, 0.875, 0.4375, 0.0, 0.5, 0.125, 0.375, 0.125, 0.375, 0.125, 0.375, 0.25, 0.25, 0.25, 0.25, 0.125, 0.375, 0.375, 0.375, 0.5, 0.25, 0.5, 0.25, 0.375, 0.375, 0.625, 0.375, 0.75, 0.25, 0.75, 0.25, 0.625, 0.375, 0.875, 0.3125, 1.0, 0.25, 0.875, 0.3125, 0.0, 0.375, 0.125, 0.25, 0.125, 0.375, 0.25, 0.375, 0.375, 0.25, 0.375, 0.25, 0.25, 0.375, 0.5, 0.375, 0.625, 0.25, 0.625, 0.25, 0.5, 0.375, 0.75, 0.375, 0.875, 0.25, 0.875, 0.25, 0.75, 0.25, 0.375, 0.25, 0.5, 0.125, 0.5, 0.125, 0.375, 0.25, 0.625, 0.25, 0.75, 0.125, 0.75, 0.125, 0.625, 0.25, 0.875, 0.1875, 1.0, 0.125, 0.875, 0.1875, 0.0, 0.25, 0.125, 0.125, 0.125, 0.25, 0.25, 0.25, 0.375, 0.125, 0.375, 0.125, 0.25, 0.25, 0.5, 0.25, 0.625, 0.125, 0.625, 0.125, 0.5, 0.25, 0.75, 0.25, 0.875, 0.125, 0.875, 0.125, 0.75, 0.25, 0.125, 0.25, 0.25, 0.125, 0.25, 0.125, 0.125, 0.0625, 0.0, 0.125, 0.125, 0.0, 0.125, 0.125, 0.25, 0.125, 0.375, 0.0, 0.375, 0.0, 0.25, 0.125, 0.5, 0.125, 0.625, 0.0, 0.625, 0.0, 0.5, 0.125, 0.75, 0.125, 0.875, 0.0, 0.875, 0.0, 0.75, 0.125, 0.125, 0.125, 0.25, 0.0, 0.25, 0.0, 0.125, 0.125, 0.375, 0.125, 0.5, 0.0, 0.5, 0.0, 0.375, 0.125, 0.625, 0.125, 0.75, 0.0, 0.75, 0.0, 0.625, 0.125, 0.875, 0.0625, 1.0, 0.0, 0.875, 1.0, 0.5, 1.0, 0.625, 0.875, 0.625, 0.875, 0.5, 1.0, 0.75, 1.0, 0.875, 0.875, 0.875, 0.875, 0.75, 1.0, 0.125, 1.0, 0.25, 0.875, 0.25, 0.875, 0.125, 1.0, 0.375, 1.0, 0.5, 0.875, 0.5, 0.875, 0.375, 1.0, 0.625, 1.0, 0.75, 0.875, 0.75, 0.875, 0.625, 1.0, 0.875, 0.9375, 1.0, 0.875, 0.875, 0.9375, 0.0, 1.0, 0.125, 0.875, 0.125, 1.0, 0.25, 1.0, 0.375, 0.875, 0.375, 0.875, 0.25, 0.875, 0.125, 0.875, 0.25, 0.75, 0.25, 0.75, 0.125, 0.875, 0.375, 0.875, 0.5, 0.75, 0.5, 0.75, 0.375, 0.875, 0.625, 0.875, 0.75, 0.75, 0.75, 0.75, 0.625, 0.875, 0.875, 0.8125, 1.0, 0.75, 0.875, 0.8125, 0.0, 0.875, 0.125, 0.75, 0.125, 0.875, 0.25, 0.875, 0.375, 0.75, 0.375, 0.75, 0.25, 0.875, 0.5, 0.875, 0.625, 0.75, 0.625, 0.75, 0.5, 0.875, 0.75, 0.875, 0.875, 0.75, 0.875, 0.75, 0.75])
me_sphere_002.materials.append(mat_material_004)
me_sphere_002.use_remesh_preserve_volume = False
me_sphere_002.use_remesh_preserve_attributes = False
me_sphere_002.use_mirror_vertex_groups = False
me_sphere_002.update()
me_plane_011 = bpy.data.meshes.new('Plane.011')
me_plane_011.from_pydata([(-1.0, -1.0, 0.0), (1.0, -1.0, 0.0), (-1.0, 1.0, 0.0), (1.0, 1.0, 0.0)], [], [(0, 1, 3, 2)])
_uv = me_plane_011.uv_layers.new(name='UVMap')
_uv.uv.foreach_set('vector', [0.0, 0.0, 1.0, 0.0, 1.0, 1.0, 0.0, 1.0])
me_plane_011.materials.append(mat_material_002)
me_plane_011.use_remesh_preserve_volume = False
me_plane_011.use_remesh_preserve_attributes = False
me_plane_011.use_mirror_vertex_groups = False
me_plane_011.update()
me_plane_012 = bpy.data.meshes.new('Plane.012')
me_plane_012.from_pydata([(-1.0, -1.0, 0.0), (1.0, -1.0, 0.0), (-1.0, 1.0, 0.0), (1.0, 1.0, 0.0)], [], [(0, 1, 3, 2)])
_uv = me_plane_012.uv_layers.new(name='UVMap')
_uv.uv.foreach_set('vector', [0.0, 0.0, 1.0, 0.0, 1.0, 1.0, 0.0, 1.0])
me_plane_012.materials.append(mat_material_002)
me_plane_012.use_remesh_preserve_volume = False
me_plane_012.use_remesh_preserve_attributes = False
me_plane_012.use_mirror_vertex_groups = False
me_plane_012.update()
arm_armature_001 = bpy.data.armatures.new('Armature.001')  # bones are not reproduced

# ---- objects
ob_armature = bpy.data.objects.new('Armature', arm_armature_001)
ob_plane = bpy.data.objects.new('Plane', me_plane_010)
ob_cylinder = bpy.data.objects.new('Cylinder', me_cylinder_001)
ob_sphere = bpy.data.objects.new('Sphere', me_sphere)
ob_sphere_001 = bpy.data.objects.new('Sphere.001', me_sphere_001)
ob_sphere_002 = bpy.data.objects.new('Sphere.002', me_sphere_002)
ob_plane_001 = bpy.data.objects.new('Plane.001', me_plane_011)
ob_plane_002 = bpy.data.objects.new('Plane.002', me_plane_012)

# ---- transforms, parenting, visibility, modifiers, constraints
ob_armature.location = (0.0, 0.0, 0.0)
ob_armature.show_in_front = True
ob_armature.lineart.crease_threshold = 0.0
ob_plane.parent = ob_armature
ob_plane.location = (0.0, 0.0, -0.4444)
ob_plane.lineart.crease_threshold = 0.0
_vg = ob_plane.vertex_groups.new(name='Bone')
_vg = ob_plane.vertex_groups.new(name='Bone.001')
for _i, _w in zip([0, 1, 2, 3], [0.8871, 0.8112, 0.9667, 0.921]): _vg.add([_i], _w, 'REPLACE')
_vg = ob_plane.vertex_groups.new(name='Bone.002')
_vg = ob_plane.vertex_groups.new(name='Bone.003')
for _i, _w in zip([0, 1, 2, 3], [0.01527, 0.0255, 0.0009788, 0.01603]): _vg.add([_i], _w, 'REPLACE')
_vg = ob_plane.vertex_groups.new(name='Bone.004')
_vg = ob_plane.vertex_groups.new(name='Bone.005')
_vg = ob_plane.vertex_groups.new(name='Bone.006')
_m = ob_plane.modifiers.new('Armature', 'ARMATURE')
_m.object = ob_armature
ob_cylinder.parent = ob_armature
ob_cylinder.location = (0.0, 0.0, 0.0)
ob_cylinder.scale = (0.5228, 0.5228, 10.69)
ob_cylinder.lineart.crease_threshold = 0.0
_vg = ob_cylinder.vertex_groups.new(name='Bone')
for _i, _w in zip([0, 1, 2, 3, 4, 5, 6, 7, 8, 9, 10, 11, 12, 13, 14, 15, 16, 17, 18, 19, 20, 21, 22, 23, 24, 25, 26, 27, 28, 29, 30, 31, 32, 33, 34, 35, 36, 37, 38, 39, 40, 41, 42, 43, 44, 45, 46, 47, 48, 49, 50, 51, 52, 53, 54, 55, 56, 57, 58, 59, 60, 61, 62, 63], [1.0, 1.0, 1.0, 1.0, 1.0, 1.0, 1.0, 1.0, 1.0, 1.0, 1.0, 1.0, 1.0, 1.0, 1.0, 1.0, 1.0, 1.0, 1.0, 1.0, 1.0, 1.0, 1.0, 1.0, 1.0, 1.0, 1.0, 1.0, 1.0, 1.0, 1.0, 1.0, 1.0, 1.0, 1.0, 1.0, 1.0, 1.0, 1.0, 1.0, 1.0, 1.0, 1.0, 1.0, 1.0, 1.0, 1.0, 1.0, 1.0, 1.0, 1.0, 1.0, 1.0, 1.0, 1.0, 1.0, 1.0, 1.0, 1.0, 1.0, 1.0, 1.0, 1.0, 1.0]): _vg.add([_i], _w, 'REPLACE')
_vg = ob_cylinder.vertex_groups.new(name='Bone.001')
_vg = ob_cylinder.vertex_groups.new(name='Bone.002')
_vg = ob_cylinder.vertex_groups.new(name='Bone.003')
_vg = ob_cylinder.vertex_groups.new(name='Bone.004')
_vg = ob_cylinder.vertex_groups.new(name='Bone.005')
_vg = ob_cylinder.vertex_groups.new(name='Bone.006')
_m = ob_cylinder.modifiers.new('Armature', 'ARMATURE')
_m.object = ob_armature
ob_sphere.parent = ob_armature
ob_sphere.location = (0.0, 0.0, 0.0)
ob_sphere.scale = (0.07504, 0.07504, 0.07504)
ob_sphere.lineart.crease_threshold = 0.0
_vg = ob_sphere.vertex_groups.new(name='Bone')
_vg = ob_sphere.vertex_groups.new(name='Bone.001')
_vg = ob_sphere.vertex_groups.new(name='Bone.002')
_vg = ob_sphere.vertex_groups.new(name='Bone.003')
_vg = ob_sphere.vertex_groups.new(name='Bone.004')
_vg.add([0, 1, 2, 3, 4, 5, 6, 7, 8, 9, 10, 11, 12, 13, 14, 15, 16, 17, 18, 19, 20, 21, 22, 23, 24, 25, 26, 27, 28, 29, 30, 31, 32, 33, 34, 35, 36, 37, 38, 39, 40, 41, 42, 43, 44, 45, 46, 47, 48, 49, 50, 51, 52, 53, 54, 55, 56, 57], 1.0, 'REPLACE')
_vg = ob_sphere.vertex_groups.new(name='Bone.005')
_vg = ob_sphere.vertex_groups.new(name='Bone.006')
_m = ob_sphere.modifiers.new('Armature', 'ARMATURE')
_m.object = ob_armature
ob_sphere_001.parent = ob_armature
ob_sphere_001.location = (0.0, 0.0, 0.0)
ob_sphere_001.rotation_euler = (0.0, -0.0, -2.301)
ob_sphere_001.scale = (0.07504, 0.07504, 0.07504)
ob_sphere_001.lineart.crease_threshold = 0.0
_vg = ob_sphere_001.vertex_groups.new(name='Bone')
_vg = ob_sphere_001.vertex_groups.new(name='Bone.001')
_vg = ob_sphere_001.vertex_groups.new(name='Bone.002')
_vg = ob_sphere_001.vertex_groups.new(name='Bone.003')
_vg = ob_sphere_001.vertex_groups.new(name='Bone.004')
_vg = ob_sphere_001.vertex_groups.new(name='Bone.005')
_vg.add([0, 1, 2, 3, 4, 5, 6, 7, 8, 9, 10, 11, 12, 13, 14, 15, 16, 17, 18, 19, 20, 21, 22, 23, 24, 25, 26, 27, 28, 29, 30, 31, 32, 33, 34, 35, 36, 37, 38, 39, 40, 41, 42, 43, 44, 45, 46, 47, 48, 49, 50, 51, 52, 53, 54, 55, 56, 57], 1.0, 'REPLACE')
_vg = ob_sphere_001.vertex_groups.new(name='Bone.006')
_m = ob_sphere_001.modifiers.new('Armature', 'ARMATURE')
_m.object = ob_armature
ob_sphere_002.parent = ob_armature
ob_sphere_002.location = (0.0, 0.0, 0.0)
ob_sphere_002.rotation_euler = (0.0, 0.0, -4.078)
ob_sphere_002.scale = (0.07504, 0.07504, 0.07504)
ob_sphere_002.lineart.crease_threshold = 0.0
_vg = ob_sphere_002.vertex_groups.new(name='Bone')
_vg = ob_sphere_002.vertex_groups.new(name='Bone.001')
_vg = ob_sphere_002.vertex_groups.new(name='Bone.002')
_vg = ob_sphere_002.vertex_groups.new(name='Bone.003')
_vg = ob_sphere_002.vertex_groups.new(name='Bone.004')
_vg = ob_sphere_002.vertex_groups.new(name='Bone.005')
_vg = ob_sphere_002.vertex_groups.new(name='Bone.006')
_vg.add([0, 1, 2, 3, 4, 5, 6, 7, 8, 9, 10, 11, 12, 13, 14, 15, 16, 17, 18, 19, 20, 21, 22, 23, 24, 25, 26, 27, 28, 29, 30, 31, 32, 33, 34, 35, 36, 37, 38, 39, 40, 41, 42, 43, 44, 45, 46, 47, 48, 49, 50, 51, 52, 53, 54, 55, 56, 57], 1.0, 'REPLACE')
_m = ob_sphere_002.modifiers.new('Armature', 'ARMATURE')
_m.object = ob_armature
ob_plane_001.parent = ob_armature
ob_plane_001.location = (0.0, 0.0, -0.9038)
ob_plane_001.lineart.crease_threshold = 0.0
_vg = ob_plane_001.vertex_groups.new(name='Bone')
_vg = ob_plane_001.vertex_groups.new(name='Bone.001')
_vg = ob_plane_001.vertex_groups.new(name='Bone.002')
for _i, _w in zip([0, 1, 2, 3], [0.9634, 0.9195, 0.9263, 0.8254]): _vg.add([_i], _w, 'REPLACE')
_vg = ob_plane_001.vertex_groups.new(name='Bone.003')
for _i, _w in zip([0, 1, 2, 3], [0.01925, 0.02214, 0.05096, 0.08189]): _vg.add([_i], _w, 'REPLACE')
_vg = ob_plane_001.vertex_groups.new(name='Bone.004')
_vg = ob_plane_001.vertex_groups.new(name='Bone.005')
_vg = ob_plane_001.vertex_groups.new(name='Bone.006')
_m = ob_plane_001.modifiers.new('Armature', 'ARMATURE')
_m.object = ob_armature
ob_plane_002.parent = ob_armature
ob_plane_002.location = (0.0, 0.0, -1.38)
ob_plane_002.lineart.crease_threshold = 0.0
_vg = ob_plane_002.vertex_groups.new(name='Bone')
_vg = ob_plane_002.vertex_groups.new(name='Bone.001')
_vg = ob_plane_002.vertex_groups.new(name='Bone.002')
_vg = ob_plane_002.vertex_groups.new(name='Bone.003')
_vg.add([0, 1, 2, 3], 1.0, 'REPLACE')
_vg = ob_plane_002.vertex_groups.new(name='Bone.004')
_vg = ob_plane_002.vertex_groups.new(name='Bone.005')
_vg = ob_plane_002.vertex_groups.new(name='Bone.006')
_m = ob_plane_002.modifiers.new('Armature', 'ARMATURE')
_m.object = ob_armature

# ---- collection membership
scene.collection.objects.link(ob_armature)
col_collection.objects.link(ob_plane)
col_collection.objects.link(ob_cylinder)
col_collection.objects.link(ob_sphere)
col_collection.objects.link(ob_sphere_001)
col_collection.objects.link(ob_sphere_002)
col_collection.objects.link(ob_plane_001)
col_collection.objects.link(ob_plane_002)

# ---- scene / render settings (as saved in the file)
scene.frame_start = 1; scene.frame_end = 50; scene.frame_set(24)
scene.render.engine = 'BLENDER_EEVEE_NEXT'
scene.cycles.use_denoising = False
scene.cycles.samples = 128
scene.cycles.sampling_pattern = 'TABULATED_SOBOL'
scene.cycles.use_adaptive_sampling = False
scene.cycles.use_light_tree = False
scene.view_settings.view_transform = 'Filmic'
bpy.context.view_layer.update()

# ---- added for rendering (the .blend has no active camera): camera
cam_auto = bpy.data.cameras.new('AutoCamera')
cam_auto.lens = 50.0
cam_auto.sensor_width = 36.0
cam_auto.clip_end = 1000.0
ob_auto_camera = bpy.data.objects.new('AutoCamera', cam_auto)
scene.collection.objects.link(ob_auto_camera)
ob_auto_camera.location = (20.0251, -24.0301, 26.7319)
ob_auto_camera.rotation_euler = (1.09748, -7.21219e-08, 0.694738)
scene.camera = ob_auto_camera
bpy.context.view_layer.update()
